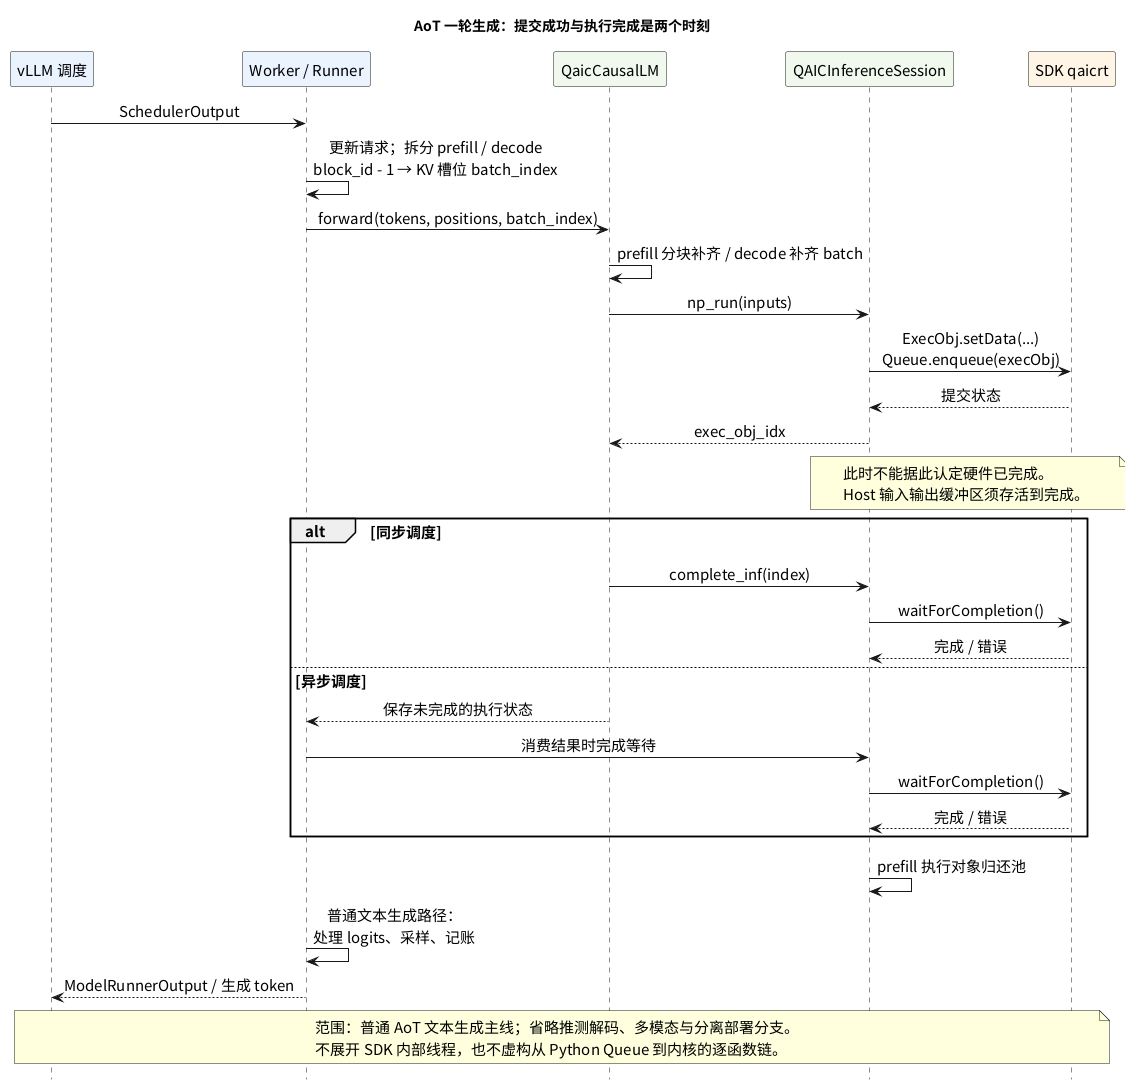

The diagram above was rendered by PlantUML. Its source (embedded in the PNG):
@startuml
skinparam defaultFontName Noto Sans CJK SC
skinparam backgroundColor #FFFFFF
skinparam shadowing false
skinparam defaultFontSize 15
skinparam sequenceMessageAlign center
hide footbox
title AoT 一轮生成：提交成功与执行完成是两个时刻
participant "vLLM 调度" as s #EAF2FF
participant "Worker / Runner" as r #EAF2FF
participant "QaicCausalLM" as m #F1F8EE
participant "QAICInferenceSession" as q #F1F8EE
participant "SDK qaicrt" as rt #FFF5E6
s -> r : SchedulerOutput
r -> r : 更新请求；拆分 prefill / decode\nblock_id - 1 → KV 槽位 batch_index
r -> m : forward(tokens, positions, batch_index)
m -> m : prefill 分块补齐 / decode 补齐 batch
m -> q : np_run(inputs)
q -> rt : ExecObj.setData(...)\nQueue.enqueue(execObj)
rt --> q : 提交状态
q --> m : exec_obj_idx
note over q, rt
此时不能据此认定硬件已完成。
Host 输入输出缓冲区须存活到完成。
end note
alt 同步调度
 m -> q : complete_inf(index)
 q -> rt : waitForCompletion()
 rt --> q : 完成 / 错误
else 异步调度
 m --> r : 保存未完成的执行状态
 r -> q : 消费结果时完成等待
 q -> rt : waitForCompletion()
 rt --> q : 完成 / 错误
end
q -> q : prefill 执行对象归还池
r -> r : 普通文本生成路径：\n处理 logits、采样、记账
r --> s : ModelRunnerOutput / 生成 token
note over s, rt
范围：普通 AoT 文本生成主线；省略推测解码、多模态与分离部署分支。
不展开 SDK 内部线程，也不虚构从 Python Queue 到内核的逐函数链。
end note
@enduml